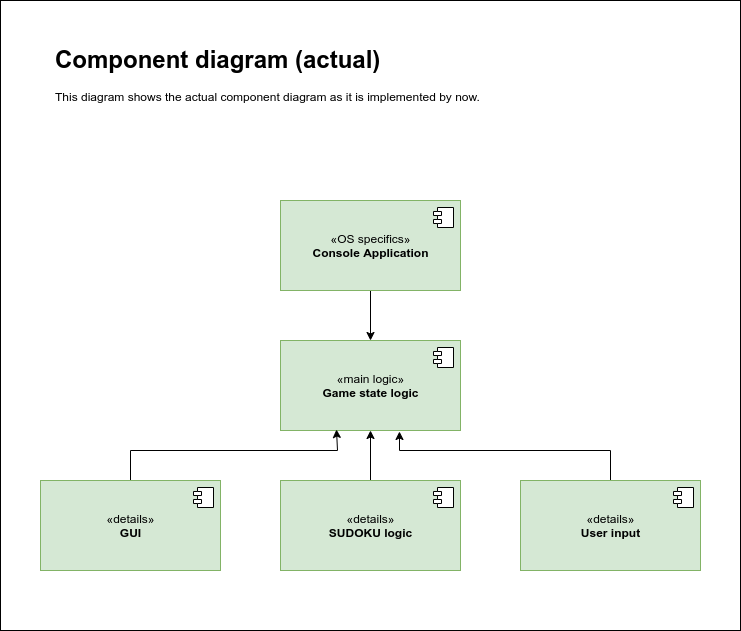

The diagram above was exported from draw.io. Its source (the exported page's mxGraphModel, read from the mxfile embedded in the PNG):
<mxGraphModel dx="1350" dy="878" grid="1" gridSize="10" guides="1" tooltips="1" connect="1" arrows="1" fold="1" page="1" pageScale="1" pageWidth="1169" pageHeight="827" math="0" shadow="0">
  <root>
    <mxCell id="0" />
    <mxCell id="1" parent="0" />
    <mxCell id="E21TbCiab6HaOkxj_Qt1-30" value="" style="rounded=0;whiteSpace=wrap;html=1;fillColor=none;" vertex="1" parent="1">
      <mxGeometry x="150" y="10" width="740" height="630" as="geometry" />
    </mxCell>
    <mxCell id="E21TbCiab6HaOkxj_Qt1-16" style="edgeStyle=orthogonalEdgeStyle;rounded=0;orthogonalLoop=1;jettySize=auto;html=1;exitX=0.5;exitY=1;exitDx=0;exitDy=0;entryX=0.5;entryY=0;entryDx=0;entryDy=0;" edge="1" parent="1" source="E21TbCiab6HaOkxj_Qt1-8" target="E21TbCiab6HaOkxj_Qt1-14">
      <mxGeometry relative="1" as="geometry" />
    </mxCell>
    <mxCell id="E21TbCiab6HaOkxj_Qt1-8" value="«OS specifics»&lt;br&gt;&lt;b&gt;Console Application&lt;/b&gt;" style="html=1;dropTarget=0;fillColor=#d5e8d4;strokeColor=#82b366;" vertex="1" parent="1">
      <mxGeometry x="430" y="210" width="180" height="90" as="geometry" />
    </mxCell>
    <mxCell id="E21TbCiab6HaOkxj_Qt1-9" value="" style="shape=module;jettyWidth=8;jettyHeight=4;" vertex="1" parent="E21TbCiab6HaOkxj_Qt1-8">
      <mxGeometry x="1" width="20" height="20" relative="1" as="geometry">
        <mxPoint x="-27" y="7" as="offset" />
      </mxGeometry>
    </mxCell>
    <mxCell id="E21TbCiab6HaOkxj_Qt1-14" value="«main logic»&lt;br&gt;&lt;b&gt;Game state logic&lt;/b&gt;" style="html=1;dropTarget=0;fillColor=#d5e8d4;strokeColor=#82b366;" vertex="1" parent="1">
      <mxGeometry x="430" y="350" width="180" height="90" as="geometry" />
    </mxCell>
    <mxCell id="E21TbCiab6HaOkxj_Qt1-15" value="" style="shape=module;jettyWidth=8;jettyHeight=4;" vertex="1" parent="E21TbCiab6HaOkxj_Qt1-14">
      <mxGeometry x="1" width="20" height="20" relative="1" as="geometry">
        <mxPoint x="-27" y="7" as="offset" />
      </mxGeometry>
    </mxCell>
    <mxCell id="E21TbCiab6HaOkxj_Qt1-24" style="edgeStyle=orthogonalEdgeStyle;rounded=0;orthogonalLoop=1;jettySize=auto;html=1;entryX=0.311;entryY=0.989;entryDx=0;entryDy=0;entryPerimeter=0;" edge="1" parent="1" source="E21TbCiab6HaOkxj_Qt1-19" target="E21TbCiab6HaOkxj_Qt1-14">
      <mxGeometry relative="1" as="geometry">
        <Array as="points">
          <mxPoint x="280" y="460" />
          <mxPoint x="487" y="460" />
        </Array>
      </mxGeometry>
    </mxCell>
    <mxCell id="E21TbCiab6HaOkxj_Qt1-19" value="«details»&lt;br&gt;&lt;b&gt;GUI&lt;/b&gt;" style="html=1;dropTarget=0;fillColor=#d5e8d4;strokeColor=#82b366;" vertex="1" parent="1">
      <mxGeometry x="190" y="490" width="180" height="90" as="geometry" />
    </mxCell>
    <mxCell id="E21TbCiab6HaOkxj_Qt1-20" value="" style="shape=module;jettyWidth=8;jettyHeight=4;" vertex="1" parent="E21TbCiab6HaOkxj_Qt1-19">
      <mxGeometry x="1" width="20" height="20" relative="1" as="geometry">
        <mxPoint x="-27" y="7" as="offset" />
      </mxGeometry>
    </mxCell>
    <mxCell id="E21TbCiab6HaOkxj_Qt1-23" style="edgeStyle=orthogonalEdgeStyle;rounded=0;orthogonalLoop=1;jettySize=auto;html=1;exitX=0.5;exitY=0;exitDx=0;exitDy=0;entryX=0.5;entryY=1;entryDx=0;entryDy=0;" edge="1" parent="1" source="E21TbCiab6HaOkxj_Qt1-21" target="E21TbCiab6HaOkxj_Qt1-14">
      <mxGeometry relative="1" as="geometry" />
    </mxCell>
    <mxCell id="E21TbCiab6HaOkxj_Qt1-21" value="«details»&lt;br&gt;&lt;b&gt;SUDOKU logic&lt;/b&gt;" style="html=1;dropTarget=0;fillColor=#d5e8d4;strokeColor=#82b366;" vertex="1" parent="1">
      <mxGeometry x="430" y="490" width="180" height="90" as="geometry" />
    </mxCell>
    <mxCell id="E21TbCiab6HaOkxj_Qt1-22" value="" style="shape=module;jettyWidth=8;jettyHeight=4;" vertex="1" parent="E21TbCiab6HaOkxj_Qt1-21">
      <mxGeometry x="1" width="20" height="20" relative="1" as="geometry">
        <mxPoint x="-27" y="7" as="offset" />
      </mxGeometry>
    </mxCell>
    <mxCell id="E21TbCiab6HaOkxj_Qt1-27" style="edgeStyle=orthogonalEdgeStyle;rounded=0;orthogonalLoop=1;jettySize=auto;html=1;entryX=0.661;entryY=1.011;entryDx=0;entryDy=0;entryPerimeter=0;" edge="1" parent="1" source="E21TbCiab6HaOkxj_Qt1-25" target="E21TbCiab6HaOkxj_Qt1-14">
      <mxGeometry relative="1" as="geometry">
        <Array as="points">
          <mxPoint x="760" y="460" />
          <mxPoint x="549" y="460" />
        </Array>
      </mxGeometry>
    </mxCell>
    <mxCell id="E21TbCiab6HaOkxj_Qt1-25" value="«details»&lt;br&gt;&lt;b&gt;User input&lt;/b&gt;" style="html=1;dropTarget=0;fillColor=#d5e8d4;strokeColor=#82b366;" vertex="1" parent="1">
      <mxGeometry x="670" y="490" width="180" height="90" as="geometry" />
    </mxCell>
    <mxCell id="E21TbCiab6HaOkxj_Qt1-26" value="" style="shape=module;jettyWidth=8;jettyHeight=4;" vertex="1" parent="E21TbCiab6HaOkxj_Qt1-25">
      <mxGeometry x="1" width="20" height="20" relative="1" as="geometry">
        <mxPoint x="-27" y="7" as="offset" />
      </mxGeometry>
    </mxCell>
    <mxCell id="E21TbCiab6HaOkxj_Qt1-31" value="&lt;h1&gt;Component diagram (actual)&lt;/h1&gt;&lt;div&gt;This diagram shows the actual component diagram as it is implemented by now.&lt;/div&gt;" style="text;html=1;strokeColor=none;fillColor=none;spacing=5;spacingTop=-20;whiteSpace=wrap;overflow=hidden;rounded=0;" vertex="1" parent="1">
      <mxGeometry x="200" y="50" width="460" height="120" as="geometry" />
    </mxCell>
  </root>
</mxGraphModel>